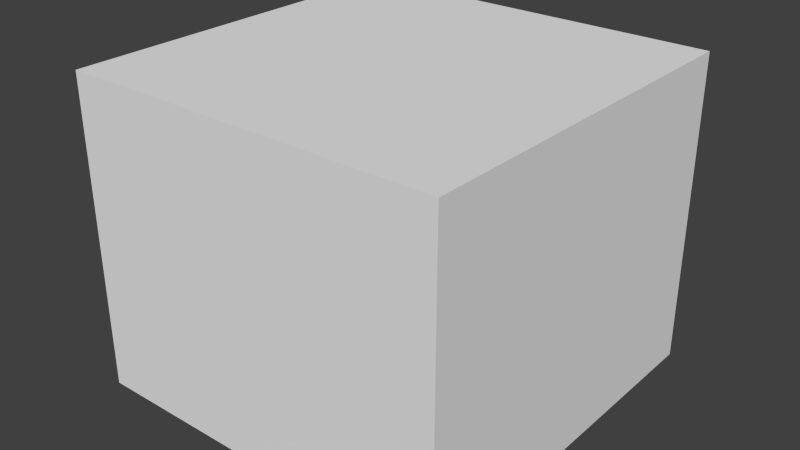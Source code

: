 # Source: StartingRoom.blend  (saved by Blender 2.76.0; exported with 4.5.12 LTS)
import bpy
from mathutils import Matrix  # noqa: F401  (used for matrix-valued properties, if any)

bpy.ops.wm.read_factory_settings(use_empty=True)
scene = bpy.context.scene
scene.name = 'Scene'

# ---- collections
col_collection_1 = bpy.data.collections.new('Collection 1'); scene.collection.children.link(col_collection_1)

# ---- world
world_world = bpy.data.worlds.new('World'); scene.world = world_world
world_world.color = (0.05088, 0.05088, 0.05088)
world_world.use_sun_shadow = False
world_world.sun_shadow_jitter_overblur = 0.0
world_world.cycles.sampling_method = 'MANUAL'
world_world.cycles.sample_map_resolution = 256

# ---- meshes
me_cube_001 = bpy.data.meshes.new('Cube.001')
me_cube_001.from_pydata([(-4.441, -4.441, 0.1864), (-4.441, -4.441, 7.493), (-4.441, 4.441, 0.1864), (-4.441, 4.441, 7.493), (4.441, -4.441, 0.1864), (4.441, -4.441, 7.493), (4.441, 4.441, 0.1864), (4.441, 4.441, 7.493), (-1.192e-07, 3.973, 5.839), (-0.3902, 3.973, 5.801), (-0.7654, 3.973, 5.687), (-1.111, 3.973, 5.502), (-1.414, 3.973, 5.254), (-1.663, 3.973, 4.951), (-1.848, 3.973, 4.605), (-1.962, 3.973, 4.23), (-2.0, 3.973, 3.839), (-1.962, 3.973, 3.449), (-1.848, 3.973, 3.074), (-1.663, 3.973, 2.728), (-1.414, 3.973, 2.425), (-1.111, 3.973, 2.177), (-0.7654, 3.973, 1.992), (-0.3902, 3.973, 1.878), (5.325e-07, 3.973, 1.839), (0.3902, 3.973, 1.878), (0.7654, 3.973, 1.992), (1.111, 3.973, 2.177), (1.414, 3.973, 2.425), (1.663, 3.973, 2.728), (1.848, 3.973, 3.074), (1.962, 3.973, 3.449), (2.0, 3.973, 3.839), (1.962, 3.973, 4.23), (1.848, 3.973, 4.605), (1.663, 3.973, 4.951), (1.414, 3.973, 5.254), (1.111, 3.973, 5.502), (0.7654, 3.973, 5.687), (0.3902, 3.973, 5.801)], [(9, 8), (10, 9), (11, 10), (12, 11), (13, 12), (14, 13), (15, 14), (16, 15), (17, 16), (18, 17), (19, 18), (20, 19), (21, 20), (22, 21), (23, 22), (24, 23), (25, 24), (26, 25), (27, 26), (28, 27), (29, 28), (30, 29), (31, 30), (32, 31), (33, 32), (34, 33), (35, 34), (36, 35), (37, 36), (38, 37), (39, 38), (8, 39)], [(1, 0, 2, 3), (3, 2, 6, 7), (7, 6, 4, 5), (5, 4, 0, 1), (0, 4, 6, 2), (5, 1, 3, 7)])
me_cube_001.use_remesh_preserve_volume = False
me_cube_001.use_remesh_preserve_attributes = False
me_cube_001.use_mirror_vertex_groups = False
me_cube_001.update()

# ---- objects
ob_cube = bpy.data.objects.new('Cube', me_cube_001)

# ---- transforms, parenting, visibility, modifiers, constraints
ob_cube.location = (0.0, 0.0, 0.0)
ob_cube.lineart.crease_threshold = 0.0

# ---- collection membership
col_collection_1.objects.link(ob_cube)

# ---- scene / render settings (as saved in the file)
scene.frame_start = 1; scene.frame_end = 250; scene.frame_set(1)
scene.render.engine = 'BLENDER_EEVEE_NEXT'
scene.render.resolution_percentage = 50
scene.render.dither_intensity = 0.0
scene.cycles.use_denoising = False
scene.cycles.samples = 10
scene.cycles.sampling_pattern = 'TABULATED_SOBOL'
scene.cycles.light_sampling_threshold = 0.0
scene.cycles.use_adaptive_sampling = False
scene.cycles.use_light_tree = False
scene.cycles.blur_glossy = 0.0
scene.cycles.pixel_filter_type = 'GAUSSIAN'
scene.cycles.sample_clamp_indirect = 0.0
scene.view_settings.view_transform = 'Standard'
bpy.context.view_layer.update()

# ---- added for rendering (the .blend has no active camera and no usable light): camera, sun
cam_auto = bpy.data.cameras.new('AutoCamera')
cam_auto.lens = 50.0
cam_auto.sensor_width = 36.0
cam_auto.clip_end = 1000.0
ob_auto_camera = bpy.data.objects.new('AutoCamera', cam_auto)
scene.collection.objects.link(ob_auto_camera)
ob_auto_camera.location = (13.4437, -16.1325, 14.5945)
ob_auto_camera.rotation_euler = (1.09748, -7.21219e-08, 0.694738)
scene.camera = ob_auto_camera
light_auto_sun = bpy.data.lights.new('AutoSun', 'SUN')
light_auto_sun.energy = 3.0
light_auto_sun.angle = 0.0523599
ob_auto_sun = bpy.data.objects.new('AutoSun', light_auto_sun)
scene.collection.objects.link(ob_auto_sun)
ob_auto_sun.rotation_euler = (0.872665, 0.174533, 0.523599)
bpy.context.view_layer.update()
